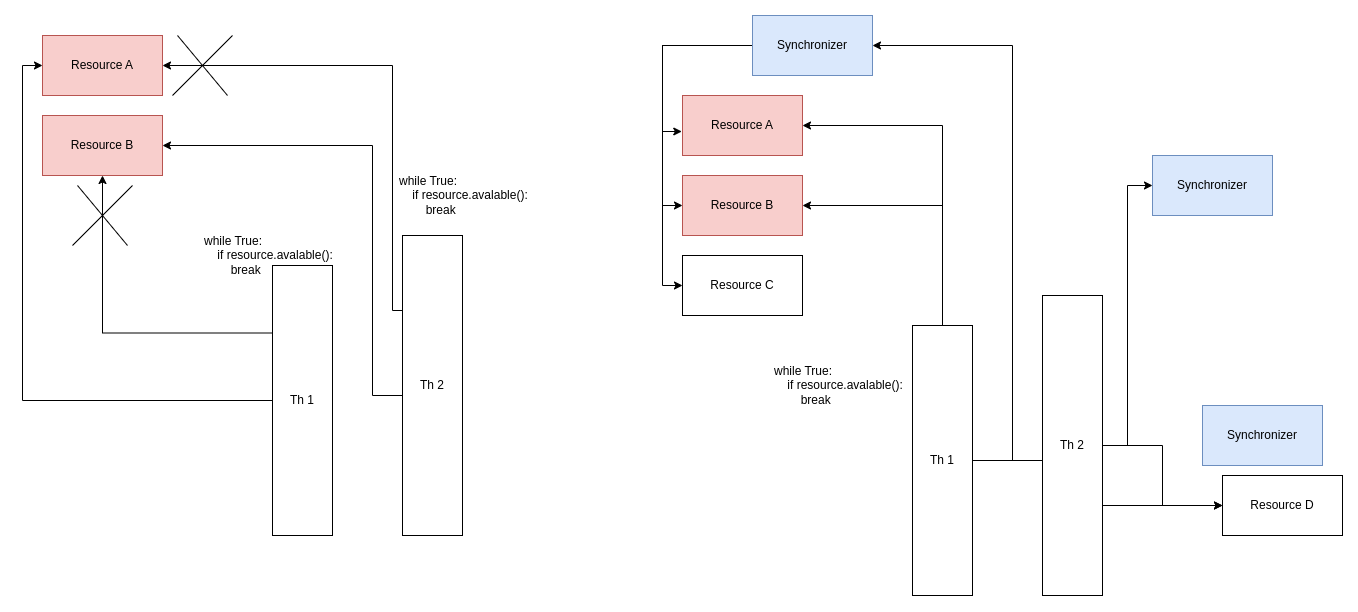

The diagram above was exported from draw.io. Its source (the exported page's mxGraphModel, read from the mxfile embedded in the PNG):
<mxGraphModel dx="1574" dy="1011" grid="1" gridSize="10" guides="1" tooltips="1" connect="1" arrows="1" fold="1" page="1" pageScale="1" pageWidth="850" pageHeight="1100" math="0" shadow="0">
  <root>
    <mxCell id="0" />
    <mxCell id="1" parent="0" />
    <mxCell id="I-Yf0XCdSNppMKqw1Gbz-4" value="Resource A" style="rounded=0;whiteSpace=wrap;html=1;fillColor=#f8cecc;strokeColor=#b85450;" vertex="1" parent="1">
      <mxGeometry x="70" y="60" width="120" height="60" as="geometry" />
    </mxCell>
    <mxCell id="I-Yf0XCdSNppMKqw1Gbz-5" value="Resource B" style="rounded=0;whiteSpace=wrap;html=1;fillColor=#f8cecc;strokeColor=#b85450;" vertex="1" parent="1">
      <mxGeometry x="70" y="140" width="120" height="60" as="geometry" />
    </mxCell>
    <mxCell id="I-Yf0XCdSNppMKqw1Gbz-12" style="edgeStyle=orthogonalEdgeStyle;rounded=0;orthogonalLoop=1;jettySize=auto;html=1;entryX=0;entryY=0.5;entryDx=0;entryDy=0;" edge="1" parent="1" source="I-Yf0XCdSNppMKqw1Gbz-6" target="I-Yf0XCdSNppMKqw1Gbz-4">
      <mxGeometry relative="1" as="geometry">
        <Array as="points">
          <mxPoint x="50" y="425" />
          <mxPoint x="50" y="90" />
        </Array>
      </mxGeometry>
    </mxCell>
    <mxCell id="I-Yf0XCdSNppMKqw1Gbz-14" style="edgeStyle=orthogonalEdgeStyle;rounded=0;orthogonalLoop=1;jettySize=auto;html=1;entryX=0.5;entryY=1;entryDx=0;entryDy=0;exitX=0;exitY=0.25;exitDx=0;exitDy=0;" edge="1" parent="1" source="I-Yf0XCdSNppMKqw1Gbz-6" target="I-Yf0XCdSNppMKqw1Gbz-5">
      <mxGeometry relative="1" as="geometry">
        <mxPoint x="180" y="340" as="targetPoint" />
      </mxGeometry>
    </mxCell>
    <mxCell id="I-Yf0XCdSNppMKqw1Gbz-6" value="Th 1" style="rounded=0;whiteSpace=wrap;html=1;" vertex="1" parent="1">
      <mxGeometry x="300" y="290" width="60" height="270" as="geometry" />
    </mxCell>
    <mxCell id="I-Yf0XCdSNppMKqw1Gbz-13" style="edgeStyle=orthogonalEdgeStyle;rounded=0;orthogonalLoop=1;jettySize=auto;html=1;entryX=1;entryY=0.5;entryDx=0;entryDy=0;exitX=0;exitY=0.541;exitDx=0;exitDy=0;exitPerimeter=0;" edge="1" parent="1" source="I-Yf0XCdSNppMKqw1Gbz-7" target="I-Yf0XCdSNppMKqw1Gbz-5">
      <mxGeometry relative="1" as="geometry">
        <Array as="points">
          <mxPoint x="430" y="420" />
          <mxPoint x="400" y="420" />
          <mxPoint x="400" y="170" />
        </Array>
      </mxGeometry>
    </mxCell>
    <mxCell id="I-Yf0XCdSNppMKqw1Gbz-19" style="edgeStyle=orthogonalEdgeStyle;rounded=0;orthogonalLoop=1;jettySize=auto;html=1;entryX=1;entryY=0.5;entryDx=0;entryDy=0;exitX=0;exitY=0.25;exitDx=0;exitDy=0;" edge="1" parent="1" source="I-Yf0XCdSNppMKqw1Gbz-7" target="I-Yf0XCdSNppMKqw1Gbz-4">
      <mxGeometry relative="1" as="geometry">
        <Array as="points">
          <mxPoint x="420" y="335" />
          <mxPoint x="420" y="90" />
        </Array>
      </mxGeometry>
    </mxCell>
    <mxCell id="I-Yf0XCdSNppMKqw1Gbz-7" value="Th 2" style="rounded=0;whiteSpace=wrap;html=1;" vertex="1" parent="1">
      <mxGeometry x="430" y="260" width="60" height="300" as="geometry" />
    </mxCell>
    <mxCell id="I-Yf0XCdSNppMKqw1Gbz-15" value="" style="endArrow=none;html=1;rounded=0;" edge="1" parent="1">
      <mxGeometry width="50" height="50" relative="1" as="geometry">
        <mxPoint x="100" y="270" as="sourcePoint" />
        <mxPoint x="160" y="210" as="targetPoint" />
      </mxGeometry>
    </mxCell>
    <mxCell id="I-Yf0XCdSNppMKqw1Gbz-16" value="" style="endArrow=none;html=1;rounded=0;" edge="1" parent="1">
      <mxGeometry width="50" height="50" relative="1" as="geometry">
        <mxPoint x="155" y="270" as="sourcePoint" />
        <mxPoint x="105" y="210" as="targetPoint" />
      </mxGeometry>
    </mxCell>
    <mxCell id="I-Yf0XCdSNppMKqw1Gbz-17" value="while True:&lt;br&gt;&amp;nbsp; &amp;nbsp; if resource.avalable():&lt;br&gt;&amp;nbsp; &amp;nbsp; &amp;nbsp; &amp;nbsp; break" style="text;html=1;align=left;verticalAlign=middle;resizable=0;points=[];autosize=1;strokeColor=none;fillColor=none;" vertex="1" parent="1">
      <mxGeometry x="230" y="250" width="150" height="60" as="geometry" />
    </mxCell>
    <mxCell id="I-Yf0XCdSNppMKqw1Gbz-20" value="" style="endArrow=none;html=1;rounded=0;" edge="1" parent="1">
      <mxGeometry width="50" height="50" relative="1" as="geometry">
        <mxPoint x="200" y="120" as="sourcePoint" />
        <mxPoint x="260" y="60" as="targetPoint" />
      </mxGeometry>
    </mxCell>
    <mxCell id="I-Yf0XCdSNppMKqw1Gbz-21" value="" style="endArrow=none;html=1;rounded=0;" edge="1" parent="1">
      <mxGeometry width="50" height="50" relative="1" as="geometry">
        <mxPoint x="255" y="120" as="sourcePoint" />
        <mxPoint x="205" y="60" as="targetPoint" />
      </mxGeometry>
    </mxCell>
    <mxCell id="I-Yf0XCdSNppMKqw1Gbz-22" value="while True:&lt;br&gt;&amp;nbsp; &amp;nbsp; if resource.avalable():&lt;br&gt;&amp;nbsp; &amp;nbsp; &amp;nbsp; &amp;nbsp; break" style="text;html=1;align=left;verticalAlign=middle;resizable=0;points=[];autosize=1;strokeColor=none;fillColor=none;" vertex="1" parent="1">
      <mxGeometry x="425" y="190" width="150" height="60" as="geometry" />
    </mxCell>
    <mxCell id="I-Yf0XCdSNppMKqw1Gbz-50" style="edgeStyle=orthogonalEdgeStyle;rounded=0;orthogonalLoop=1;jettySize=auto;html=1;entryX=-0.006;entryY=0.6;entryDx=0;entryDy=0;entryPerimeter=0;" edge="1" parent="1" source="I-Yf0XCdSNppMKqw1Gbz-23" target="I-Yf0XCdSNppMKqw1Gbz-24">
      <mxGeometry relative="1" as="geometry">
        <Array as="points">
          <mxPoint x="690" y="70" />
          <mxPoint x="690" y="156" />
        </Array>
      </mxGeometry>
    </mxCell>
    <mxCell id="I-Yf0XCdSNppMKqw1Gbz-51" style="edgeStyle=orthogonalEdgeStyle;rounded=0;orthogonalLoop=1;jettySize=auto;html=1;entryX=0;entryY=0.5;entryDx=0;entryDy=0;" edge="1" parent="1" source="I-Yf0XCdSNppMKqw1Gbz-23" target="I-Yf0XCdSNppMKqw1Gbz-25">
      <mxGeometry relative="1" as="geometry">
        <Array as="points">
          <mxPoint x="690" y="70" />
          <mxPoint x="690" y="230" />
        </Array>
      </mxGeometry>
    </mxCell>
    <mxCell id="I-Yf0XCdSNppMKqw1Gbz-52" style="edgeStyle=orthogonalEdgeStyle;rounded=0;orthogonalLoop=1;jettySize=auto;html=1;entryX=0;entryY=0.5;entryDx=0;entryDy=0;" edge="1" parent="1" source="I-Yf0XCdSNppMKqw1Gbz-23" target="I-Yf0XCdSNppMKqw1Gbz-44">
      <mxGeometry relative="1" as="geometry">
        <Array as="points">
          <mxPoint x="690" y="70" />
          <mxPoint x="690" y="310" />
        </Array>
      </mxGeometry>
    </mxCell>
    <mxCell id="I-Yf0XCdSNppMKqw1Gbz-23" value="Synchronizer" style="rounded=0;whiteSpace=wrap;html=1;fillColor=#dae8fc;strokeColor=#6c8ebf;" vertex="1" parent="1">
      <mxGeometry x="780" y="40" width="120" height="60" as="geometry" />
    </mxCell>
    <mxCell id="I-Yf0XCdSNppMKqw1Gbz-24" value="Resource A" style="rounded=0;whiteSpace=wrap;html=1;fillColor=#f8cecc;strokeColor=#b85450;" vertex="1" parent="1">
      <mxGeometry x="710" y="120" width="120" height="60" as="geometry" />
    </mxCell>
    <mxCell id="I-Yf0XCdSNppMKqw1Gbz-25" value="Resource B" style="rounded=0;whiteSpace=wrap;html=1;fillColor=#f8cecc;strokeColor=#b85450;" vertex="1" parent="1">
      <mxGeometry x="710" y="200" width="120" height="60" as="geometry" />
    </mxCell>
    <mxCell id="I-Yf0XCdSNppMKqw1Gbz-40" style="edgeStyle=orthogonalEdgeStyle;rounded=0;orthogonalLoop=1;jettySize=auto;html=1;entryX=1;entryY=0.5;entryDx=0;entryDy=0;" edge="1" parent="1" source="I-Yf0XCdSNppMKqw1Gbz-28" target="I-Yf0XCdSNppMKqw1Gbz-23">
      <mxGeometry relative="1" as="geometry">
        <Array as="points">
          <mxPoint x="1040" y="485" />
          <mxPoint x="1040" y="70" />
        </Array>
      </mxGeometry>
    </mxCell>
    <mxCell id="I-Yf0XCdSNppMKqw1Gbz-42" style="edgeStyle=orthogonalEdgeStyle;rounded=0;orthogonalLoop=1;jettySize=auto;html=1;entryX=1;entryY=0.5;entryDx=0;entryDy=0;" edge="1" parent="1" source="I-Yf0XCdSNppMKqw1Gbz-28" target="I-Yf0XCdSNppMKqw1Gbz-25">
      <mxGeometry relative="1" as="geometry">
        <Array as="points">
          <mxPoint x="970" y="230" />
        </Array>
      </mxGeometry>
    </mxCell>
    <mxCell id="I-Yf0XCdSNppMKqw1Gbz-43" style="edgeStyle=orthogonalEdgeStyle;rounded=0;orthogonalLoop=1;jettySize=auto;html=1;entryX=1;entryY=0.5;entryDx=0;entryDy=0;" edge="1" parent="1" source="I-Yf0XCdSNppMKqw1Gbz-28" target="I-Yf0XCdSNppMKqw1Gbz-24">
      <mxGeometry relative="1" as="geometry">
        <Array as="points">
          <mxPoint x="970" y="150" />
        </Array>
      </mxGeometry>
    </mxCell>
    <mxCell id="I-Yf0XCdSNppMKqw1Gbz-54" style="edgeStyle=orthogonalEdgeStyle;rounded=0;orthogonalLoop=1;jettySize=auto;html=1;" edge="1" parent="1" source="I-Yf0XCdSNppMKqw1Gbz-28" target="I-Yf0XCdSNppMKqw1Gbz-45">
      <mxGeometry relative="1" as="geometry" />
    </mxCell>
    <mxCell id="I-Yf0XCdSNppMKqw1Gbz-28" value="Th 1" style="rounded=0;whiteSpace=wrap;html=1;" vertex="1" parent="1">
      <mxGeometry x="940" y="350" width="60" height="270" as="geometry" />
    </mxCell>
    <mxCell id="I-Yf0XCdSNppMKqw1Gbz-48" style="edgeStyle=orthogonalEdgeStyle;rounded=0;orthogonalLoop=1;jettySize=auto;html=1;entryX=0;entryY=0.5;entryDx=0;entryDy=0;" edge="1" parent="1" source="I-Yf0XCdSNppMKqw1Gbz-31" target="I-Yf0XCdSNppMKqw1Gbz-46">
      <mxGeometry relative="1" as="geometry" />
    </mxCell>
    <mxCell id="I-Yf0XCdSNppMKqw1Gbz-53" style="edgeStyle=orthogonalEdgeStyle;rounded=0;orthogonalLoop=1;jettySize=auto;html=1;" edge="1" parent="1" source="I-Yf0XCdSNppMKqw1Gbz-31" target="I-Yf0XCdSNppMKqw1Gbz-45">
      <mxGeometry relative="1" as="geometry" />
    </mxCell>
    <mxCell id="I-Yf0XCdSNppMKqw1Gbz-31" value="Th 2" style="rounded=0;whiteSpace=wrap;html=1;" vertex="1" parent="1">
      <mxGeometry x="1070" y="320" width="60" height="300" as="geometry" />
    </mxCell>
    <mxCell id="I-Yf0XCdSNppMKqw1Gbz-41" value="while True:&lt;br&gt;&amp;nbsp; &amp;nbsp; if resource.avalable():&lt;br&gt;&amp;nbsp; &amp;nbsp; &amp;nbsp; &amp;nbsp; break" style="text;html=1;align=left;verticalAlign=middle;resizable=0;points=[];autosize=1;strokeColor=none;fillColor=none;" vertex="1" parent="1">
      <mxGeometry x="800" y="380" width="150" height="60" as="geometry" />
    </mxCell>
    <mxCell id="I-Yf0XCdSNppMKqw1Gbz-44" value="Resource C" style="rounded=0;whiteSpace=wrap;html=1;" vertex="1" parent="1">
      <mxGeometry x="710" y="280" width="120" height="60" as="geometry" />
    </mxCell>
    <mxCell id="I-Yf0XCdSNppMKqw1Gbz-45" value="Resource D" style="rounded=0;whiteSpace=wrap;html=1;" vertex="1" parent="1">
      <mxGeometry x="1250" y="500" width="120" height="60" as="geometry" />
    </mxCell>
    <mxCell id="I-Yf0XCdSNppMKqw1Gbz-46" value="Synchronizer" style="rounded=0;whiteSpace=wrap;html=1;fillColor=#dae8fc;strokeColor=#6c8ebf;" vertex="1" parent="1">
      <mxGeometry x="1180" y="180" width="120" height="60" as="geometry" />
    </mxCell>
    <mxCell id="I-Yf0XCdSNppMKqw1Gbz-49" value="Synchronizer" style="rounded=0;whiteSpace=wrap;html=1;fillColor=#dae8fc;strokeColor=#6c8ebf;" vertex="1" parent="1">
      <mxGeometry x="1230" y="430" width="120" height="60" as="geometry" />
    </mxCell>
  </root>
</mxGraphModel>